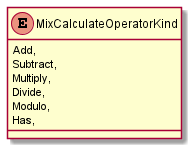

The diagram above was rendered by PlantUML. Its source (embedded in the PNG):
@startuml
enum MixCalculateOperatorKind {
    Add,
    Subtract,
    Multiply,
    Divide,
    Modulo,
    Has,
}
@enduml